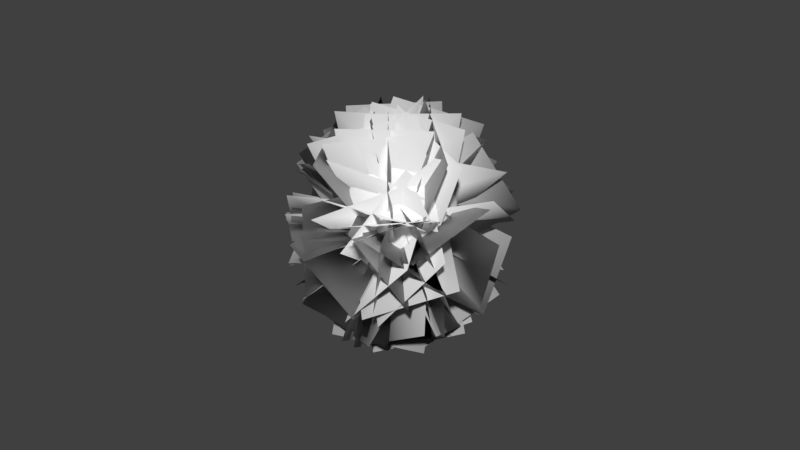 # Source: S_LeafBlobOther.blend  (saved by Blender 2.80.75; exported with 4.5.12 LTS)
import bpy
from mathutils import Matrix  # noqa: F401  (used for matrix-valued properties, if any)

bpy.ops.wm.read_factory_settings(use_empty=True)
scene = bpy.context.scene
scene.name = 'Scene'

# ---- collections
col_collection_1 = bpy.data.collections.new('Collection 1'); scene.collection.children.link(col_collection_1)

# ---- world
world_world = bpy.data.worlds.new('World'); scene.world = world_world
world_world.color = (0.05088, 0.05088, 0.05088)
world_world.use_sun_shadow = False
world_world.sun_shadow_jitter_overblur = 0.0
world_world.cycles.sampling_method = 'MANUAL'

# ---- meshes
me_plane = bpy.data.meshes.new('Plane')
me_plane.from_pydata([(-1.0, -1.0, 0.0), (1.0, -1.0, 0.0), (-1.0, 1.0, 0.0), (1.0, 1.0, 0.0), (-0.5706, -0.7244, 0.278), (-0.05535, -0.5652, 2.202), (-1.857, 0.7886, 0.4973), (-1.342, 0.9477, 2.421), (-1.433, 0.961, 0.4482), (-0.9877, 1.007, 2.347), (-1.004, -0.9408, 0.3931), (-0.5588, -0.8954, 2.291), (-1.395, -0.822, 0.7701), (-1.609, -0.3031, 2.68), (-1.356, 1.1, 0.2524), (-1.571, 1.619, 2.162), (-2.278, -0.2314, 0.5232), (-2.431, 0.2499, 2.433), (-0.4383, 0.4867, 0.4899), (-0.5915, 0.968, 2.4), (-2.307, 0.01124, 0.5087), (-2.381, 0.7923, 2.325), (-0.3666, 0.3903, 0.4251), (-0.4409, 1.171, 2.242), (-1.844, 0.9349, -0.03447), (-1.709, 2.017, 1.574), (-0.7285, -0.4272, 0.7888), (-0.5938, 0.6551, 2.397), (-1.26, -0.6346, 0.8411), (-0.7236, 0.3112, 2.458), (-1.151, 1.028, -0.1679), (-0.6148, 1.974, 1.449), (-1.196, 0.9172, 0.666), (-1.638, 0.7753, 2.602), (-1.686, -0.9963, 0.4141), (-2.128, -1.138, 2.35), (-1.779, -0.9924, 0.2836), (-2.394, -1.283, 2.131), (-1.204, 0.8281, 0.7613), (-1.818, 0.5376, 2.608), (-1.226, 0.6268, 0.8947), (-1.785, -0.2602, 2.59), (-1.665, -1.033, -0.1183), (-2.224, -1.92, 1.577), (-2.372, -0.01154, 0.01975), (-3.127, 1.601, 0.8026), (-0.5802, 0.6877, 0.3086), (-1.336, 2.3, 1.091), (-0.6358, 0.6355, 0.511), (-1.507, 2.128, 1.421), (-2.374, 0.005707, -0.1202), (-3.245, 1.498, 0.7897), (-0.9885, 0.4983, 0.8947), (-2.325, 1.828, 1.544), (-2.187, 0.03997, -0.6318), (-3.523, 1.37, 0.01803), (-2.197, -0.4948, 0.4621), (-3.425, 0.5714, 1.524), (-1.117, 1.085, 0.1255), (-2.346, 2.151, 1.188), (-1.298, 0.6542, 0.9503), (-2.888, 0.7153, 2.156), (-2.259, -0.6187, -0.2514), (-3.849, -0.5576, 0.9546), (-1.44, 0.1922, 1.046), (-3.282, 0.6865, 1.531), (-1.983, 0.01949, -0.8379), (-3.825, 0.5138, -0.3522), (-1.959, 0.7213, -0.4804), (-3.822, 0.6766, 0.2014), (-1.466, -0.7402, 0.7693), (-3.33, -0.7849, 1.451), (-1.838, 0.7902, 0.487), (-3.711, 0.2547, 0.8929), (-1.506, -0.9927, -0.3335), (-3.38, -1.528, 0.07238), (-1.632, 0.7086, 0.7568), (-2.988, 0.06636, 2.007), (-1.655, -1.018, -0.1554), (-3.011, -1.66, 1.094), (-0.8838, -0.5385, 0.8721), (-2.12, -1.056, 2.326), (-2.39, 0.2713, -0.1205), (-3.626, -0.2457, 1.334), (-2.233, -0.227, -0.467), (-3.281, -1.513, 0.5604), (-0.8266, -0.2939, 0.8833), (-1.874, -1.58, 1.911), (-0.9201, 0.06186, 1.004), (-1.955, -0.8575, 2.378), (-2.211, -0.5021, -0.3457), (-3.245, -1.421, 1.028), (-1.887, 0.0877, 0.8473), (-1.481, -1.51, 1.93), (-0.6347, -0.5364, -0.5433), (-0.229, -2.135, 0.5393), (-1.604, 0.269, 0.945), (0.0489, 0.456, 1.99), (-0.5475, -0.2142, -0.6389), (1.105, -0.02713, 0.406), (-0.6286, -0.6978, -0.3129), (0.9336, -0.4731, 0.8905), (-1.576, 0.7598, 0.6447), (-0.01368, 0.9845, 1.848), (-1.357, 1.0, 0.2678), (0.5393, 1.546, 0.5722), (-0.7526, -0.8488, -0.1835), (1.144, -0.303, 0.1209), (-0.6177, -0.7372, -0.1743), (1.152, 0.06698, 0.1836), (-1.489, 0.9774, 0.2813), (0.2807, 1.782, 0.6392), (-0.7109, 0.4943, -0.6742), (1.09, 0.5803, 0.1426), (-1.387, -0.4686, 0.9179), (0.4143, -0.3826, 1.735), (-2.289, 0.4152, -0.0004181), (-2.275, 2.13, 1.014), (-0.3418, 0.1879, 0.3571), (-0.3279, 1.903, 1.371), (-0.3216, 0.08738, -0.2538), (0.00637, 2.05, -0.375), (-2.226, 0.435, 0.2215), (-1.898, 2.398, 0.1003), (-2.116, 0.4627, -0.4242), (-1.551, 2.26, -0.8949), (-0.3451, 0.09023, 0.2794), (0.2198, 1.888, -0.1913), (-0.2918, -0.03228, 0.1451), (0.3373, 1.854, -0.01542), (-2.166, 0.5642, -0.1904), (-1.537, 2.451, -0.3509), (-2.189, 0.4246, 0.3472), (-1.954, 2.378, 0.02546), (-0.3857, 0.07959, -0.4303), (-0.1507, 2.033, -0.7521), (-0.3401, 0.0125, 0.3122), (0.2786, 1.871, 0.1848), (-2.106, 0.555, -0.3511), (-1.487, 2.413, -0.4784), (-1.75, 0.7264, 0.5935), (-3.566, 1.028, -0.1533), (-1.401, -0.6407, -0.8056), (-3.218, -0.3392, -1.552), (-1.637, -0.4294, 0.8915), (-3.302, -1.443, 0.4599), (-1.485, 0.1332, -1.018), (-3.149, -0.8805, -1.449), (-1.077, -0.4238, 0.9061), (-2.379, -1.886, 1.188), (-1.932, 0.003558, -0.825), (-3.234, -1.458, -0.5428), (-2.164, 0.2142, -0.5463), (-3.49, -1.18, -0.1526), (-0.8897, -0.6543, 0.6705), (-2.216, -2.049, 1.064), (-0.953, -0.1992, -0.9431), (-2.208, -1.477, -1.776), (-2.057, -0.1824, 0.6943), (-3.312, -1.46, -0.1385), (-1.011, -0.8782, 0.4684), (-1.706, -2.412, -0.5663), (-1.855, 0.368, -0.8126), (-2.549, -1.166, -1.847), (-0.6334, 0.5419, 0.5253), (0.9193, -0.5892, 0.8088), (-1.509, -0.9008, -0.4354), (0.04372, -2.032, -0.1519), (-0.5571, 0.06924, -0.6933), (1.016, -0.7742, 0.2008), (-1.669, -0.2885, 0.9258), (-0.09576, -1.132, 1.82), (-0.6746, 0.6556, -0.4677), (1.115, 0.2904, 0.3148), (-1.466, -0.7565, 0.6838), (0.3228, -1.122, 1.466), (-1.003, -0.653, -0.7758), (0.9768, -0.5789, -0.9803), (-0.9003, 0.6804, 0.7001), (1.079, 0.7544, 0.4956), (-0.7351, 0.07007, -0.8424), (0.5095, 1.572, -0.4757), (-1.571, 0.3275, 0.9394), (-0.3262, 1.829, 1.306), (-0.6927, -0.07909, -0.8019), (-1.027, 1.465, -1.944), (-2.045, 0.5541, 0.4504), (-2.38, 2.098, -0.6916), (-0.4582, 0.5255, -0.1972), (-1.049, 2.049, -1.327), (-2.331, -0.1274, -0.09801), (-2.922, 1.396, -1.227), (-0.5034, 0.5934, -0.1586), (-1.032, 1.962, -1.442), (-2.295, -0.1715, -0.237), (-2.823, 1.197, -1.52), (-2.066, -0.4407, 0.5664), (-3.738, -0.3672, -0.4845), (-1.103, 0.4643, -0.9022), (-2.774, 0.5378, -1.953), (-1.262, 0.8867, -0.5311), (-2.387, 0.7097, -2.136), (-1.741, -0.9445, 0.007283), (-2.867, -1.122, -1.597), (-1.516, 0.7112, -0.701), (-2.796, -0.06319, -1.948), (-1.509, -0.9465, 0.3219), (-2.79, -1.721, -0.9248), (-1.395, -0.8964, -0.4919), (-3.106, -0.9455, -1.417), (-1.811, 0.8801, 0.1835), (-3.522, 0.8309, -0.7413), (-1.037, 0.515, -0.8686), (-2.111, -0.2035, -2.386), (-1.948, -0.7489, 0.3747), (-3.022, -1.467, -1.143), (-1.737, 0.6257, -0.7201), (-2.52, -0.4532, -2.16), (-1.179, -1.013, 0.2038), (-1.961, -2.091, -1.236), (-0.8288, 0.08119, -0.9344), (-0.6753, -1.737, -1.751), (-1.753, -0.7092, 0.6523), (-1.6, -2.528, -0.1642), (-0.3162, -0.1289, -0.1971), (-0.05926, -2.094, -0.3191), (-2.249, -0.404, 0.164), (-1.992, -2.369, 0.04208), (-1.417, -0.02049, -1.116), (0.1884, -0.1939, -2.217), (-0.3168, -0.0768, 0.4982), (1.289, -0.2502, -0.6025), (-1.266, 0.4036, -1.064), (0.02999, -0.3605, -2.344), (-0.6252, -0.8426, 0.3283), (0.6704, -1.607, -0.9517), (-0.3355, -0.5084, 0.3245), (0.8514, -1.363, -1.014), (-1.596, 0.001783, -1.118), (-0.4089, -0.8524, -2.457), (-0.8529, -1.006, -0.3078), (0.5336, -1.109, -1.698), (-0.9392, 0.9442, -0.5374), (0.4472, 0.8419, -1.928), (-1.76, -0.4462, -0.9786), (-0.6603, -0.7926, -2.568), (-0.1774, 0.2263, -0.03047), (0.9221, -0.1201, -1.62), (-0.8069, -0.8751, -0.3213), (1.094, -0.5604, -0.6756), (-1.027, 1.008, 0.1719), (0.8739, 1.322, -0.1824), (-0.7239, -0.8475, 0.2623), (1.202, -0.5429, 0.008464), (-1.096, 0.9765, -0.3698), (0.8298, 1.281, -0.6236), (-0.8697, -0.8677, -0.5596), (0.3947, -0.475, -2.039), (-1.09, 1.078, -0.231), (0.1748, 1.47, -1.71), (-1.67, 0.8752, -0.5595), (-0.4761, 1.574, -1.947), (-0.3634, -0.5228, -0.1395), (0.8305, 0.1765, -1.527), (-0.6525, -0.8738, -0.3551), (0.342, -0.8017, -2.04), (-1.362, 0.9189, -0.697), (-0.3673, 0.991, -2.382), (-0.9167, 0.9975, -0.3715), (0.5604, 1.08, -1.638), (-0.8265, -0.9476, -0.3932), (0.6505, -0.865, -1.66), (-0.8223, -0.6127, -0.747), (-0.4516, 0.3634, -2.447), (-1.653, 1.032, 0.01626), (-1.283, 2.008, -1.683), (-1.043, -0.8088, -0.687), (-0.9939, -0.339, -2.6), (-1.568, 1.038, -0.2468), (-1.519, 1.508, -2.159), (-2.016, 0.05801, -0.905), (-1.276, 0.1687, -2.732), (-0.1856, 0.007032, -0.1671), (0.554, 0.1178, -1.994), (-2.097, -0.7085, -0.07914), (-2.775, -0.8775, -1.9), (-0.8201, 0.6382, -0.6792), (-1.498, 0.4692, -2.5), (-1.261, 0.7479, -0.7626), (-1.834, 0.1589, -2.523), (-1.639, -1.019, -0.04828), (-2.212, -1.608, -1.809), (-0.6064, -0.7869, -0.244), (-0.752, -1.534, -2.052), (-2.099, 0.4273, -0.6259), (-2.244, -0.32, -2.434), (-0.9325, 0.9056, -0.5892), (-0.4643, 0.7668, -2.484), (-1.416, -0.9905, -0.5698), (-0.9481, -1.129, -2.465), (-0.4391, 0.4937, -0.5145), (-0.1396, 0.2056, -2.431), (-2.024, -0.6595, -0.5888), (-1.724, -0.9475, -2.506), (-0.2284, -0.3437, 0.03594), (0.6011, -1.114, -1.609), (-1.945, -0.08483, -0.951), (-1.116, -0.8554, -2.596), (-1.076, 0.7318, -0.8629), (-0.08348, 0.1625, -2.459), (-0.941, -1.086, -0.1304), (0.05199, -1.655, -1.727), (-0.8005, 0.6056, -0.8299), (-0.3679, -0.2286, -2.57), (-1.578, -1.102, -0.2045), (-1.145, -1.936, -1.944), (-0.5859, 0.7319, -0.5363), (0.4054, 0.2252, -2.163), (-1.423, -1.052, -0.4908), (-0.4321, -1.559, -2.117), (-0.3524, 0.3283, -0.3177), (0.7009, -1.091, -1.175), (-1.833, -0.9337, -0.04822), (-0.78, -2.353, -0.9057), (-0.5908, -0.7826, -0.04436), (-0.7986, -1.974, -1.578), (-2.137, 0.2521, -0.6386), (-2.345, -0.9392, -2.172), (-1.426, -0.6211, -0.8741), (-1.61, 0.4356, -2.548), (-1.286, 1.063, 0.1735), (-1.471, 2.12, -1.501), (-0.3962, 0.2343, -0.5391), (-0.6036, 0.4914, -2.489), (-2.337, -0.1133, -0.3786), (-2.544, 0.1437, -2.329), (-1.859, 0.09917, -0.9373), (-0.9427, 1.017, -2.382), (-0.3148, 0.3631, 0.2096), (0.6015, 1.281, -1.235), (-1.113, 0.9048, -0.5613), (0.7163, 0.988, -1.317), (-0.7081, -0.8678, 0.2254), (1.122, -0.7846, -0.53), (-1.919, -0.6033, -0.6098), (-2.382, -2.26, 0.3694), (-0.8768, 0.02759, 0.9501), (-1.339, -1.629, 1.929), (-1.39, -0.8928, 0.5099), (-3.236, -1.544, 0.2625), (-1.803, 0.6961, -0.5847), (-3.65, 0.0453, -0.8321), (-1.391, 0.3878, 0.9493), (-2.566, 1.94, 0.9013), (-1.642, 0.1387, -0.9655), (-2.817, 1.691, -1.014), (-1.991, -0.01623, 0.8149), (-1.027, -0.5961, 2.461), (-0.3039, -0.1883, -0.2339), (0.6604, -0.7682, 1.412), (-1.132, -1.017, -0.01471), (0.251, -1.352, 1.367), (-1.097, 0.9182, 0.4201), (0.286, 0.5827, 1.801), (-0.813, -0.7925, -0.4025), (0.6835, -1.165, 0.8113), (-1.386, 0.6839, 0.7566), (0.1107, 0.3116, 1.97), (-2.37, 0.05923, 0.0831), (-3.109, -1.443, 1.104), (-0.5632, -0.6638, 0.3276), (-1.303, -2.166, 1.348), (-1.419, 1.024, 0.07019), (-3.324, 1.459, -0.07519), (-1.84, -0.8811, -0.1178), (-3.745, -0.4455, -0.2632), (-0.7959, 0.506, 0.739), (-1.367, 2.411, 0.6021), (-2.002, 0.0353, -0.7779), (-2.573, 1.941, -0.9148), (-2.331, -0.1043, -0.2291), (-3.217, 1.644, 0.09633), (-0.5916, 0.6723, 0.3348), (-1.477, 2.421, 0.6602), (-1.105, -0.4105, 0.9154), (0.1797, 0.7683, 1.803), (-1.126, 0.7806, -0.6368), (0.1589, 1.959, 0.2505), (-0.9433, -0.0009404, 1.087), (-2.223, 0.3118, 2.58), (-2.43, 0.1814, -0.2254), (-3.71, 0.4942, 1.268), (-1.8, -0.7983, 0.7096), (-2.603, -0.3761, 2.43), (-1.375, 1.082, 0.4463), (-2.179, 1.504, 2.167), (-2.277, -0.328, 0.365), (-2.201, -1.092, 2.189), (-0.3257, -0.001297, 0.4208), (-0.2498, -0.7657, 2.245), (-2.008, 0.2016, 1.296), (-0.6225, -0.3342, 1.056), (-0.8667, 0.9946, 0.7193), (-2.091, 1.053, 0.05822), (-2.603, -0.2397, -0.01365), (-1.696, -1.097, 0.603), (0.1514, 0.1861, -0.3309), (-0.756, 1.043, -0.9476), (-1.829, 0.2806, -1.401), (-1.585, -1.048, -1.064), (-0.3609, -1.107, -0.4028), (-0.4434, -0.2551, -1.641), (-1.475, 0.7078, 1.215), (-1.331, -0.07322, 1.413), (-0.6601, 0.3929, 1.074), (-1.147, -0.8365, 1.005), (-1.962, -0.5216, 1.147), (-2.194, 0.7421, 0.8265), (-1.523, 1.208, 0.4873), (-2.495, -0.01769, 0.7843), (-2.544, 0.4828, 0.05645), (-2.311, -0.781, 0.3767), (-0.3628, -0.8421, 0.4142), (-0.9936, -1.291, 0.1479), (-0.2053, 0.6987, 0.2585), (-0.06171, -0.0823, 0.4564), (-1.458, 1.237, -0.4925), (-0.7386, 1.203, -0.1039), (-2.39, 0.02876, -0.801), (-2.089, 0.7886, -0.7588), (-1.713, -1.256, -0.2407), (-2.246, -0.7523, -0.6031), (0.09206, -0.5363, -0.401), (-0.1402, 0.7274, -0.7212), (-1.304, 0.783, -1.35), (-1.791, -0.4464, -1.418), (-0.9285, -1.262, -0.8319), (0.04354, -0.03585, -1.129), (-0.2576, -0.7957, -1.171), (-0.4898, 0.4681, -1.491), (-1.121, 0.01967, -1.758), (-0.977, -0.7614, -1.56)], [], [(0, 1, 3, 2), (4, 6, 7, 5), (8, 10, 11, 9), (12, 13, 15, 14), (16, 17, 19, 18), (20, 21, 23, 22), (24, 25, 27, 26), (28, 29, 31, 30), (32, 34, 35, 33), (36, 37, 39, 38), (40, 42, 43, 41), (44, 45, 47, 46), (48, 50, 51, 49), (52, 53, 55, 54), (56, 57, 59, 58), (60, 62, 63, 61), (64, 66, 67, 65), (68, 70, 71, 69), (72, 74, 75, 73), (76, 78, 79, 77), (80, 81, 83, 82), (84, 85, 87, 86), (88, 90, 91, 89), (92, 94, 95, 93), (96, 97, 99, 98), (100, 102, 103, 101), (104, 106, 107, 105), (108, 109, 111, 110), (112, 114, 115, 113), (116, 117, 119, 118), (120, 121, 123, 122), (124, 126, 127, 125), (128, 129, 131, 130), (132, 134, 135, 133), (136, 137, 139, 138), (140, 141, 143, 142), (144, 146, 147, 145), (148, 150, 151, 149), (152, 153, 155, 154), (156, 158, 159, 157), (160, 162, 163, 161), (164, 166, 167, 165), (168, 169, 171, 170), (172, 174, 175, 173), (176, 177, 179, 178), (180, 182, 183, 181), (184, 185, 187, 186), (188, 189, 191, 190), (192, 193, 195, 194), (196, 198, 199, 197), (200, 201, 203, 202), (204, 205, 207, 206), (208, 210, 211, 209), (212, 213, 215, 214), (216, 217, 219, 218), (220, 222, 223, 221), (224, 226, 227, 225), (228, 230, 231, 229), (232, 234, 235, 233), (236, 238, 239, 237), (240, 241, 243, 242), (244, 245, 247, 246), (248, 249, 251, 250), (252, 253, 255, 254), (256, 257, 259, 258), (260, 262, 263, 261), (264, 265, 267, 266), (268, 270, 271, 269), (272, 273, 275, 274), (276, 278, 279, 277), (280, 282, 283, 281), (284, 286, 287, 285), (288, 289, 291, 290), (292, 294, 295, 293), (296, 298, 299, 297), (300, 302, 303, 301), (304, 306, 307, 305), (308, 310, 311, 309), (312, 314, 315, 313), (316, 318, 319, 317), (320, 322, 323, 321), (324, 326, 327, 325), (328, 330, 331, 329), (332, 333, 335, 334), (336, 338, 339, 337), (340, 342, 343, 341), (344, 345, 347, 346), (348, 350, 351, 349), (352, 353, 355, 354), (356, 358, 359, 357), (360, 362, 363, 361), (364, 366, 367, 365), (368, 370, 371, 369), (372, 373, 375, 374), (376, 377, 379, 378), (380, 382, 383, 381), (384, 385, 387, 386), (388, 390, 391, 389), (392, 393, 395, 394), (396, 398, 399, 397), (400, 413, 412), (401, 413, 415), (400, 412, 417), (400, 417, 419), (400, 419, 416), (401, 415, 422), (402, 414, 424), (403, 418, 426), (404, 420, 428), (405, 421, 430), (401, 422, 425), (402, 424, 427), (403, 426, 429), (404, 428, 431), (405, 430, 423), (406, 432, 437), (407, 433, 439), (408, 434, 440), (409, 435, 441), (410, 436, 438), (438, 441, 411), (438, 436, 441), (436, 409, 441), (441, 440, 411), (441, 435, 440), (435, 408, 440), (440, 439, 411), (440, 434, 439), (434, 407, 439), (439, 437, 411), (439, 433, 437), (433, 406, 437), (437, 438, 411), (437, 432, 438), (432, 410, 438), (423, 436, 410), (423, 430, 436), (430, 409, 436), (431, 435, 409), (431, 428, 435), (428, 408, 435), (429, 434, 408), (429, 426, 434), (426, 407, 434), (427, 433, 407), (427, 424, 433), (424, 406, 433), (425, 432, 406), (425, 422, 432), (422, 410, 432), (430, 431, 409), (430, 421, 431), (421, 404, 431), (428, 429, 408), (428, 420, 429), (420, 403, 429), (426, 427, 407), (426, 418, 427), (418, 402, 427), (424, 425, 406), (424, 414, 425), (414, 401, 425), (422, 423, 410), (422, 415, 423), (415, 405, 423), (416, 421, 405), (416, 419, 421), (419, 404, 421), (419, 420, 404), (419, 417, 420), (417, 403, 420), (417, 418, 403), (417, 412, 418), (412, 402, 418), (415, 416, 405), (415, 413, 416), (413, 400, 416), (412, 414, 402), (412, 413, 414), (413, 401, 414)])
me_plane.polygons.foreach_set('use_smooth', [0, 0, 0, 0, 0, 0, 0, 0, 0, 0, 0, 0, 0, 0, 0, 0, 0, 0, 0, 0, 0, 0, 0, 0, 0, 0, 0, 0, 0, 0, 0, 0, 0, 0, 0, 0, 0, 0, 0, 0, 0, 0, 0, 0, 0, 0, 0, 0, 0, 0, 0, 0, 0, 0, 0, 0, 0, 0, 0, 0, 0, 0, 0, 0, 0, 0, 0, 0, 0, 0, 0, 0, 0, 0, 0, 0, 0, 0, 0, 0, 0, 0, 0, 0, 0, 0, 0, 0, 0, 0, 0, 0, 0, 0, 0, 0, 0, 0, 0, 0, 1, 1, 1, 1, 1, 1, 1, 1, 1, 1, 1, 1, 1, 1, 1, 1, 1, 1, 1, 1, 1, 1, 1, 1, 1, 1, 1, 1, 1, 1, 1, 1, 1, 1, 1, 1, 1, 1, 1, 1, 1, 1, 1, 1, 1, 1, 1, 1, 1, 1, 1, 1, 1, 1, 1, 1, 1, 1, 1, 1, 1, 1, 1, 1, 1, 1, 1, 1, 1, 1, 1, 1, 1, 1, 1, 1, 1, 1, 1, 1])
_uv = me_plane.uv_layers.new(name='UVMap')
_uv.uv.foreach_set('vector', [1.49e-07, 1.0, 0.0, 1.49e-07, 1.0, 0.0, 1.0, 1.0, 1.49e-07, 1.0, 1.0, 1.0, 1.0, 0.0, 0.0, 1.49e-07, 1.49e-07, 1.0, 1.0, 1.0, 1.0, 0.0, 0.0, 1.49e-07, 1.49e-07, 1.0, 0.0, 1.49e-07, 1.0, 0.0, 1.0, 1.0, 1.49e-07, 1.0, 0.0, 1.49e-07, 1.0, 0.0, 1.0, 1.0, 1.49e-07, 1.0, 0.0, 1.49e-07, 1.0, 0.0, 1.0, 1.0, 1.49e-07, 1.0, 0.0, 1.49e-07, 1.0, 0.0, 1.0, 1.0, 1.49e-07, 1.0, 0.0, 1.49e-07, 1.0, 0.0, 1.0, 1.0, 1.49e-07, 1.0, 1.0, 1.0, 1.0, 0.0, 0.0, 1.49e-07, 1.49e-07, 1.0, 0.0, 1.49e-07, 1.0, 0.0, 1.0, 1.0, 1.49e-07, 1.0, 1.0, 1.0, 1.0, 0.0, 0.0, 1.49e-07, 1.49e-07, 1.0, 0.0, 1.49e-07, 1.0, 0.0, 1.0, 1.0, 1.49e-07, 1.0, 1.0, 1.0, 1.0, 0.0, 0.0, 1.49e-07, 1.49e-07, 1.0, 0.0, 1.49e-07, 1.0, 0.0, 1.0, 1.0, 1.49e-07, 1.0, 0.0, 1.49e-07, 1.0, 0.0, 1.0, 1.0, 1.49e-07, 1.0, 1.0, 1.0, 1.0, 0.0, 0.0, 1.49e-07, 1.49e-07, 1.0, 1.0, 1.0, 1.0, 0.0, 0.0, 1.49e-07, 1.49e-07, 1.0, 1.0, 1.0, 1.0, 0.0, 0.0, 1.49e-07, 1.49e-07, 1.0, 1.0, 1.0, 1.0, 0.0, 0.0, 1.49e-07, 1.49e-07, 1.0, 1.0, 1.0, 1.0, 0.0, 0.0, 1.49e-07, 1.49e-07, 1.0, 0.0, 1.49e-07, 1.0, 0.0, 1.0, 1.0, 1.49e-07, 1.0, 0.0, 1.49e-07, 1.0, 0.0, 1.0, 1.0, 1.49e-07, 1.0, 1.0, 1.0, 1.0, 0.0, 0.0, 1.49e-07, 1.49e-07, 1.0, 1.0, 1.0, 1.0, 0.0, 0.0, 1.49e-07, 1.49e-07, 1.0, 0.0, 1.49e-07, 1.0, 0.0, 1.0, 1.0, 1.49e-07, 1.0, 1.0, 1.0, 1.0, 0.0, 0.0, 1.49e-07, 1.49e-07, 1.0, 1.0, 1.0, 1.0, 0.0, 0.0, 1.49e-07, 1.49e-07, 1.0, 0.0, 1.49e-07, 1.0, 0.0, 1.0, 1.0, 1.49e-07, 1.0, 1.0, 1.0, 1.0, 0.0, 0.0, 1.49e-07, 1.49e-07, 1.0, 0.0, 1.49e-07, 1.0, 0.0, 1.0, 1.0, 1.49e-07, 1.0, 0.0, 1.49e-07, 1.0, 0.0, 1.0, 1.0, 1.49e-07, 1.0, 1.0, 1.0, 1.0, 0.0, 0.0, 1.49e-07, 1.49e-07, 1.0, 0.0, 1.49e-07, 1.0, 0.0, 1.0, 1.0, 1.49e-07, 1.0, 1.0, 1.0, 1.0, 0.0, 0.0, 1.49e-07, 1.49e-07, 1.0, 0.0, 1.49e-07, 1.0, 0.0, 1.0, 1.0, 1.49e-07, 1.0, 0.0, 1.49e-07, 1.0, 0.0, 1.0, 1.0, 1.49e-07, 1.0, 1.0, 1.0, 1.0, 0.0, 0.0, 1.49e-07, 1.49e-07, 1.0, 1.0, 1.0, 1.0, 0.0, 0.0, 1.49e-07, 1.49e-07, 1.0, 0.0, 1.49e-07, 1.0, 0.0, 1.0, 1.0, 1.49e-07, 1.0, 1.0, 1.0, 1.0, 0.0, 0.0, 1.49e-07, 1.49e-07, 1.0, 1.0, 1.0, 1.0, 0.0, 0.0, 1.49e-07, 1.49e-07, 1.0, 1.0, 1.0, 1.0, 0.0, 0.0, 1.49e-07, 1.49e-07, 1.0, 0.0, 1.49e-07, 1.0, 0.0, 1.0, 1.0, 1.49e-07, 1.0, 1.0, 1.0, 1.0, 0.0, 0.0, 1.49e-07, 1.49e-07, 1.0, 0.0, 1.49e-07, 1.0, 0.0, 1.0, 1.0, 1.49e-07, 1.0, 1.0, 1.0, 1.0, 0.0, 0.0, 1.49e-07, 1.49e-07, 1.0, 0.0, 1.49e-07, 1.0, 0.0, 1.0, 1.0, 1.49e-07, 1.0, 0.0, 1.49e-07, 1.0, 0.0, 1.0, 1.0, 1.49e-07, 1.0, 0.0, 1.49e-07, 1.0, 0.0, 1.0, 1.0, 1.49e-07, 1.0, 1.0, 1.0, 1.0, 0.0, 0.0, 1.49e-07, 1.49e-07, 1.0, 0.0, 1.49e-07, 1.0, 0.0, 1.0, 1.0, 1.49e-07, 1.0, 0.0, 1.49e-07, 1.0, 0.0, 1.0, 1.0, 1.49e-07, 1.0, 1.0, 1.0, 1.0, 0.0, 0.0, 1.49e-07, 1.49e-07, 1.0, 0.0, 1.49e-07, 1.0, 0.0, 1.0, 1.0, 1.49e-07, 1.0, 0.0, 1.49e-07, 1.0, 0.0, 1.0, 1.0, 1.49e-07, 1.0, 1.0, 1.0, 1.0, 0.0, 0.0, 1.49e-07, 1.49e-07, 1.0, 1.0, 1.0, 1.0, 0.0, 0.0, 1.49e-07, 1.49e-07, 1.0, 1.0, 1.0, 1.0, 0.0, 0.0, 1.49e-07, 1.49e-07, 1.0, 1.0, 1.0, 1.0, 0.0, 0.0, 1.49e-07, 1.49e-07, 1.0, 1.0, 1.0, 1.0, 0.0, 0.0, 1.49e-07, 1.49e-07, 1.0, 0.0, 1.49e-07, 1.0, 0.0, 1.0, 1.0, 1.49e-07, 1.0, 0.0, 1.49e-07, 1.0, 0.0, 1.0, 1.0, 1.49e-07, 1.0, 0.0, 1.49e-07, 1.0, 0.0, 1.0, 1.0, 1.49e-07, 1.0, 0.0, 1.49e-07, 1.0, 0.0, 1.0, 1.0, 1.49e-07, 1.0, 0.0, 1.49e-07, 1.0, 0.0, 1.0, 1.0, 1.49e-07, 1.0, 1.0, 1.0, 1.0, 0.0, 0.0, 1.49e-07, 1.49e-07, 1.0, 0.0, 1.49e-07, 1.0, 0.0, 1.0, 1.0, 1.49e-07, 1.0, 1.0, 1.0, 1.0, 0.0, 0.0, 1.49e-07, 1.49e-07, 1.0, 0.0, 1.49e-07, 1.0, 0.0, 1.0, 1.0, 1.49e-07, 1.0, 1.0, 1.0, 1.0, 0.0, 0.0, 1.49e-07, 1.49e-07, 1.0, 1.0, 1.0, 1.0, 0.0, 0.0, 1.49e-07, 1.49e-07, 1.0, 1.0, 1.0, 1.0, 0.0, 0.0, 1.49e-07, 1.49e-07, 1.0, 0.0, 1.49e-07, 1.0, 0.0, 1.0, 1.0, 1.49e-07, 1.0, 1.0, 1.0, 1.0, 0.0, 0.0, 1.49e-07, 1.49e-07, 1.0, 1.0, 1.0, 1.0, 0.0, 0.0, 1.49e-07, 1.49e-07, 1.0, 1.0, 1.0, 1.0, 0.0, 0.0, 1.49e-07, 1.49e-07, 1.0, 1.0, 1.0, 1.0, 0.0, 0.0, 1.49e-07, 1.49e-07, 1.0, 1.0, 1.0, 1.0, 0.0, 0.0, 1.49e-07, 1.49e-07, 1.0, 1.0, 1.0, 1.0, 0.0, 0.0, 1.49e-07, 1.49e-07, 1.0, 1.0, 1.0, 1.0, 0.0, 0.0, 1.49e-07, 1.49e-07, 1.0, 1.0, 1.0, 1.0, 0.0, 0.0, 1.49e-07, 1.49e-07, 1.0, 1.0, 1.0, 1.0, 0.0, 0.0, 1.49e-07, 1.49e-07, 1.0, 1.0, 1.0, 1.0, 0.0, 0.0, 1.49e-07, 1.49e-07, 1.0, 0.0, 1.49e-07, 1.0, 0.0, 1.0, 1.0, 1.49e-07, 1.0, 1.0, 1.0, 1.0, 0.0, 0.0, 1.49e-07, 1.49e-07, 1.0, 1.0, 1.0, 1.0, 0.0, 0.0, 1.49e-07, 1.49e-07, 1.0, 0.0, 1.49e-07, 1.0, 0.0, 1.0, 1.0, 1.49e-07, 1.0, 1.0, 1.0, 1.0, 0.0, 0.0, 1.49e-07, 1.49e-07, 1.0, 0.0, 1.49e-07, 1.0, 0.0, 1.0, 1.0, 1.49e-07, 1.0, 1.0, 1.0, 1.0, 0.0, 0.0, 1.49e-07, 1.49e-07, 1.0, 1.0, 1.0, 1.0, 0.0, 0.0, 1.49e-07, 1.49e-07, 1.0, 1.0, 1.0, 1.0, 0.0, 0.0, 1.49e-07, 1.49e-07, 1.0, 1.0, 1.0, 1.0, 0.0, 0.0, 1.49e-07, 1.49e-07, 1.0, 0.0, 1.49e-07, 1.0, 0.0, 1.0, 1.0, 1.49e-07, 1.0, 0.0, 1.49e-07, 1.0, 0.0, 1.0, 1.0, 1.49e-07, 1.0, 1.0, 1.0, 1.0, 0.0, 0.0, 1.49e-07, 1.49e-07, 1.0, 0.0, 1.49e-07, 1.0, 0.0, 1.0, 1.0, 1.49e-07, 1.0, 1.0, 1.0, 1.0, 0.0, 0.0, 1.49e-07, 1.49e-07, 1.0, 0.0, 1.49e-07, 1.0, 0.0, 1.0, 1.0, 1.49e-07, 1.0, 1.0, 1.0, 1.0, 0.0, 0.0, 1.49e-07, 0.2487, 0.8441, 0.1939, 0.6807, 0.325, 0.7138, 0.1273, 0.5432, 0.1939, 0.6807, 0.04775, 0.6807, 0.2487, 0.8441, 0.325, 0.7138, 0.3311, 0.9111, 0.2487, 0.8441, 0.3311, 0.9111, 0.2039, 1.0, 0.2487, 0.8441, 0.2039, 1.0, 0.1191, 0.8576, 0.1273, 0.5432, 0.04775, 0.6807, 0.01712, 0.5369, 0.4436, 0.4429, 0.4045, 0.5369, 0.3354, 0.371, 0.6616, 0.2684, 0.559, 0.371, 0.559, 0.1659, 0.7514, 0.1536, 0.8813, 0.1465, 0.802, 0.3196, 0.1082, 0.4429, 9.416e-07, 0.371, 0.09549, 0.2684, 0.7973, 0.9972, 0.7142, 0.8637, 0.8603, 0.8565, 0.4436, 0.4429, 0.3354, 0.371, 0.4309, 0.2684, 0.6616, 0.2684, 0.559, 0.1659, 0.6708, 0.1025, 0.7514, 0.1536, 0.802, 0.3196, 0.6719, 0.28, 0.1082, 0.4429, 0.09549, 0.2684, 0.2236, 0.371, 0.9108, 0.6905, 0.781, 0.6834, 0.862, 0.5369, 0.6623, 0.8441, 0.6046, 1.0, 0.5432, 0.8576, 0.535, 0.5432, 0.6145, 0.6807, 0.4684, 0.6807, 0.1082, 0.094, 0.0691, 0.0, 0.2073, 1.384e-07, 0.3262, 0.2684, 0.2236, 0.1659, 0.3354, 0.1025, 0.3311, 0.9111, 0.3373, 0.7138, 0.4136, 0.8441, 0.3354, 0.1025, 0.2236, 0.1659, 0.2073, 1.384e-07, 0.2236, 0.1659, 0.1082, 0.094, 0.2073, 1.384e-07, 0.3373, 0.7138, 0.4684, 0.6807, 0.4136, 0.8441, 0.3373, 0.7138, 0.4086, 0.5369, 0.4684, 0.6807, 0.4086, 0.5369, 0.535, 0.5432, 0.4684, 0.6807, 0.4684, 0.6807, 0.5432, 0.8576, 0.4136, 0.8441, 0.4684, 0.6807, 0.6145, 0.6807, 0.5432, 0.8576, 0.6145, 0.6807, 0.6623, 0.8441, 0.5432, 0.8576, 0.5432, 0.8576, 0.4584, 1.0, 0.4136, 0.8441, 0.5432, 0.8576, 0.6046, 1.0, 0.4584, 1.0, 0.9915, 0.6194, 0.9108, 0.6905, 0.862, 0.5369, 0.4584, 1.0, 0.3311, 0.9111, 0.4136, 0.8441, 0.862, 0.5369, 0.781, 0.6834, 0.7159, 0.5441, 0.781, 0.6834, 0.6623, 0.7028, 0.7159, 0.5441, 0.2236, 0.371, 0.2236, 0.1659, 0.3262, 0.2684, 0.2236, 0.371, 0.09549, 0.2684, 0.2236, 0.1659, 0.09549, 0.2684, 0.1082, 0.094, 0.2236, 0.1659, 0.0, 0.1659, 0.0691, 0.0, 0.1082, 0.094, 0.6719, 0.28, 0.802, 0.3196, 0.7386, 0.4603, 0.802, 0.3196, 0.865, 0.4603, 0.7386, 0.4603, 0.6452, 0.5369, 0.6145, 0.6807, 0.535, 0.5432, 0.6708, 0.1025, 0.559, 0.1659, 0.5427, 0.0, 0.559, 0.1659, 0.4436, 0.094, 0.5427, 0.0, 0.4309, 0.2684, 0.3354, 0.1659, 0.4436, 0.094, 0.4309, 0.2684, 0.3354, 0.371, 0.3354, 0.1659, 0.9904, 0.8169, 0.9108, 0.6905, 0.9915, 0.6194, 0.8603, 0.8565, 0.781, 0.6834, 0.9108, 0.6905, 0.8603, 0.8565, 0.7142, 0.8637, 0.781, 0.6834, 0.7142, 0.8637, 0.6623, 0.7028, 0.781, 0.6834, 0.09549, 0.2684, 0.0, 0.1659, 0.1082, 0.094, 0.09549, 0.2684, 9.416e-07, 0.371, 0.0, 0.1659, 0.6708, 0.08251, 0.7514, 0.1536, 0.6719, 0.28, 0.802, 0.3196, 0.9481, 0.3268, 0.865, 0.4603, 0.802, 0.3196, 0.8813, 0.1465, 0.9481, 0.3268, 0.8813, 0.1465, 1.0, 0.1659, 0.9481, 0.3268, 0.559, 0.1659, 0.4309, 0.2684, 0.4436, 0.094, 0.559, 0.1659, 0.559, 0.371, 0.4309, 0.2684, 0.559, 0.371, 0.4436, 0.4429, 0.4309, 0.2684, 0.9904, 0.8169, 0.8603, 0.8565, 0.9108, 0.6905, 0.9904, 0.8169, 0.9237, 0.9972, 0.8603, 0.8565, 0.9237, 0.9972, 0.7973, 0.9972, 0.8603, 0.8565, 0.3354, 0.4344, 0.2236, 0.371, 0.3262, 0.2684, 0.3354, 0.4344, 0.2073, 0.5369, 0.2236, 0.371, 0.2073, 0.5369, 0.1082, 0.4429, 0.2236, 0.371, 0.1191, 0.8576, 0.05771, 1.0, 0.0, 0.8441, 0.1191, 0.8576, 0.2039, 1.0, 0.05771, 1.0, 0.8003, 0.0, 0.7514, 0.1536, 0.6708, 0.08251, 0.8003, 0.0, 0.8813, 0.1465, 0.7514, 0.1536, 0.8003, 0.0, 0.9463, 0.00724, 0.8813, 0.1465, 0.9463, 0.00724, 1.0, 0.1659, 0.8813, 0.1465, 0.6708, 0.4344, 0.559, 0.371, 0.6616, 0.2684, 0.6708, 0.4344, 0.5427, 0.5369, 0.559, 0.371, 0.5427, 0.5369, 0.4436, 0.4429, 0.559, 0.371, 0.04775, 0.6807, 0.1191, 0.8576, 0.0, 0.8441, 0.04775, 0.6807, 0.1939, 0.6807, 0.1191, 0.8576, 0.1939, 0.6807, 0.2487, 0.8441, 0.1191, 0.8576, 0.5427, 0.5369, 0.4045, 0.5369, 0.4436, 0.4429, 0.325, 0.7138, 0.1939, 0.6807, 0.2537, 0.5369, 0.1939, 0.6807, 0.1273, 0.5432, 0.2537, 0.5369])
me_plane.use_remesh_preserve_volume = False
me_plane.use_remesh_preserve_attributes = False
me_plane.use_mirror_vertex_groups = False
me_plane.update()
me_plane.normals_split_custom_set([tuple(v) for v in zip(*[iter([0.2247, -0.9686, 0.1066, 0.9154, -0.4002, 0.04404, 0.9072, 0.4185, 0.04366, 0.2137, 0.9716, 0.1013, 0.6572, -0.6996, 0.2806, -0.5677, 0.7332, 0.3743, -0.06143, 0.5164, 0.8541, 0.5975, -0.2749, 0.7533, -0.192, 0.9142, 0.357, 0.2206, -0.9104, 0.35, 0.3544, -0.4614, 0.8133, 0.126, 0.5466, 0.8279, -0.1684, -0.7937, 0.5845, -0.2091, -0.1506, 0.9662, -0.1553, 0.7409, 0.6534, -0.1115, 0.9676, 0.2267, -0.9104, -0.177, 0.3739, -0.5917, 0.1358, 0.7947, 0.3193, 0.5007, 0.8046, 0.7674, 0.5004, 0.4009, -0.9307, 0.03274, 0.3643, -0.5499, 0.3898, 0.7387, 0.3785, 0.5777, 0.7232, 0.8385, 0.407, 0.3623, -0.539, 0.839, 0.07471, -0.2044, 0.8646, 0.459, 0.3421, 0.369, 0.8642, 0.5688, -0.458, 0.6831, -0.03932, -0.6939, 0.719, 0.2882, 0.1939, 0.9377, 0.2631, 0.8617, 0.4339, 0.07029, 0.9975, 0.002574, 0.02748, 0.8752, 0.483, -0.4057, -0.8556, 0.3216, -0.4248, -0.5236, 0.7385, -0.2119, 0.4122, 0.8861, -0.4818, -0.8408, 0.2468, -0.5228, -0.5623, 0.6407, -0.3099, 0.2952, 0.9038, 0.02136, 0.8272, 0.5615, -0.0001446, 0.702, 0.7121, -0.3999, -0.9161, 0.03049, -0.4157, -0.7887, 0.4529, -0.307, -0.1282, 0.943, -0.9945, 0.01323, 0.1036, -0.7384, 0.632, 0.2353, -0.04463, 0.9465, 0.3195, 0.6404, 0.7086, 0.2964, 0.6001, 0.6734, 0.4318, -0.9992, 0.02833, 0.0282, -0.7766, 0.5865, 0.2299, -0.1178, 0.9023, 0.4146, 0.2701, 0.5977, 0.7549, -0.4568, 0.7711, 0.4435, -0.8536, 0.5191, 0.04399, -0.9565, 0.06636, -0.2841, -0.8461, -0.4077, 0.3434, -0.8758, 0.2382, 0.4198, -0.4323, 0.8406, 0.3263, 0.09578, 0.9819, 0.1636, -0.07414, 0.6965, 0.7137, -0.8668, -0.4969, -0.04131, -0.9482, -0.1919, 0.2532, -0.7149, 0.3191, 0.6222, -0.2628, 0.2681, 0.9269, -0.8764, 0.0535, -0.4785, -0.9782, 0.2034, -0.04205, -0.8496, 0.2947, 0.4374, -0.6883, 0.7027, -0.1798, -0.2521, -0.7482, 0.6137, -0.8576, -0.309, 0.4111, -0.9616, 0.2606, 0.08604, -0.5564, 0.7427, 0.3725, -0.2772, -0.9557, -0.09918, -0.819, -0.5709, 0.05788, -0.9606, 0.1088, 0.2559, -0.3986, 0.7213, 0.5664, -0.3977, -0.9174, 0.009747, -0.7016, -0.6418, 0.3095, -0.7922, 0.04182, 0.6088, 0.3824, -0.5721, 0.7256, -0.4327, -0.4979, 0.7516, -0.9284, -0.08465, 0.3619, -0.9684, 0.2479, 0.02669, -0.9656, -0.192, -0.1755, -0.7975, -0.5768, 0.1768, -0.3054, -0.7314, 0.6098, 0.491, -0.3285, 0.8069, 0.3835, 0.1112, 0.9168, -0.8962, -0.4326, -0.09811, -0.7873, -0.5437, 0.2909, -0.3774, -0.43, 0.8202, -0.7162, 0.1241, 0.6868, 0.7263, -0.6262, -0.2834, 0.4201, -0.8882, 0.1863, -0.128, -0.7444, 0.6554, -0.4477, 0.3504, 0.8227, 0.666, 0.2522, 0.702, 0.9883, -0.0001637, 0.1523, 0.8912, -0.2462, -0.381, 0.6617, -0.7435, -0.09679, -0.3502, 0.787, 0.508, 0.6009, 0.5014, 0.6225, 0.9381, -0.1939, 0.2869, -0.1226, 0.959, 0.2555, 0.4989, -0.8666, -0.007337, 0.9904, -0.1154, 0.07618, 0.7328, 0.6528, 0.1921, 0.6503, -0.7596, -0.00137, 0.9949, 0.03928, 0.09255, 0.6258, 0.7513, 0.2095, -0.2447, 0.9335, 0.2621, 0.6467, 0.6544, -0.3918, -0.1954, -0.5358, 0.8215, 0.7983, -0.1731, 0.5768, 0.9641, 0.2527, 0.08144, -0.9194, 0.3824, 0.09244, -0.418, 0.8596, 0.2938, 0.3847, 0.8265, 0.411, 0.9138, 0.2219, 0.3401, 0.9906, 0.125, -0.05548, 0.5096, 0.8588, -0.0521, -0.2667, 0.9614, 0.06717, -0.8864, 0.4091, 0.2168, -0.8661, 0.476, -0.1522, 0.9452, 0.1256, 0.3013, 0.6027, 0.798, -0.004919, -0.1384, 0.9718, -0.1908, 0.9784, -0.005718, 0.2066, 0.6386, 0.7685, 0.03986, -0.1245, 0.9912, -0.04441, -0.8467, 0.532, -0.01009, -0.8664, 0.4061, 0.2905, 0.9748, 0.1234, -0.186, 0.4572, 0.8761, -0.1532, -0.2894, 0.956, 0.04886, 0.946, 0.0419, 0.3216, 0.6186, 0.7804, 0.09128, -0.1063, 0.9913, -0.07727, -0.8297, 0.5483, -0.1047, -0.5069, 0.7287, 0.4605, -0.9117, 0.4108, 0.004531, -0.9091, -0.1426, -0.3914, -0.234, -0.8184, -0.5248, -0.4691, -0.4593, 0.7543, -0.4264, 0.2634, -0.8653, -0.8552, -0.3796, -0.3528, -0.8161, -0.5568, 0.1545, 0.1875, -0.5006, 0.8451, -0.8666, 0.03717, -0.4976, -0.8108, -0.5779, -0.09303, -0.4916, -0.7926, 0.3606, -0.9418, 0.2419, -0.2333, -0.8911, -0.4539, 0.004819, -0.4162, -0.85, 0.323, 0.3803, -0.7101, 0.5926, 0.4723, -0.2985, -0.8293, -0.8291, -0.1551, 0.5372, -0.8242, -0.5662, 0.008313, -0.4873, -0.7196, -0.4946, 0.2223, -0.8832, 0.4129, -0.7465, 0.4686, -0.4723, -0.6511, -0.5603, -0.5121, -0.1964, -0.9754, -0.1001, 0.6379, 0.6125, 0.4668, -0.3035, -0.9366, -0.1752, 0.5349, -0.8449, 0.005364, 0.9327, -0.2446, 0.265, 0.8926, 0.1281, -0.4322, 0.9441, -0.3148, 0.09761, 0.5629, -0.5504, 0.6166, -0.5185, -0.3062, 0.7984, 0.6151, 0.7614, -0.2048, -0.2574, -0.7809, 0.5692, 0.7194, -0.5086, 0.473, 0.9829, 0.1332, 0.1271, 0.2921, -0.8205, -0.4914, 0.9471, -0.2375, -0.216, 0.9336, 0.3163, 0.1681, 0.3432, 0.7454, 0.5715, 0.754, 0.1489, -0.6398, -0.406, 0.417, 0.8132, 0.3984, 0.822, 0.4069, 0.7331, 0.6755, -0.07964, 0.8036, -0.07882, -0.5899, 0.1064, 0.7999, -0.5906, -0.4732, 0.871, -0.1323, -0.7614, 0.5395, 0.3595, 0.8116, 0.584, -0.01638, 0.08025, 0.9421, -0.3256, -0.7346, 0.6162, -0.2839, -0.995, -0.09051, 0.04156, 0.7587, 0.6514, 0.008928, 0.09027, 0.9257, -0.3673, -0.7328, 0.5615, -0.3844, -0.9903, -0.1342, -0.03722, -0.8056, -0.3968, 0.44, 0.1806, 0.7225, -0.6674, -0.78, 0.2844, -0.5574, -0.988, -0.1339, -0.07638, -0.03807, 0.9708, -0.237, -0.6318, 0.4005, -0.6637, -0.7589, -0.5063, -0.4096, -0.4868, -0.8671, 0.1055, -0.3376, 0.8599, -0.3829, -0.8181, -0.01898, -0.5748, -0.6648, -0.7201, -0.1988, -0.2804, -0.9105, 0.304, -0.1862, -0.9578, -0.2188, -0.5312, 0.8231, 0.2007, -0.9272, 0.3463, -0.1428, -0.8427, -0.4119, -0.3467, 0.2627, 0.7539, -0.6022, -0.5381, -0.1074, -0.836, -0.7546, -0.6053, -0.2534, -0.6709, -0.671, 0.3158, -0.5707, 0.728, -0.3799, -0.7037, -0.2318, -0.6716, -0.3213, -0.9019, -0.2887, 0.04656, -0.972, 0.2305, 0.6329, 0.1722, -0.7549, -0.5257, -0.6802, 0.5107, -0.1479, -0.989, 0.002044, 0.2689, -0.8355, -0.4792, 0.9936, -0.1116, -0.01687, -0.9215, -0.3396, 0.1882, -0.3106, -0.949, 0.054, 0.4911, -0.8703, -0.03843, -0.3102, 0.01016, -0.9506, 0.9079, -0.04997, 0.4162, 0.9905, -0.08802, -0.1052, 0.7411, -0.08752, -0.6657, -0.0566, 0.6125, -0.7884, 0.5667, -0.7698, 0.2935, 0.7539, -0.6281, -0.1926, 0.6703, -0.1782, -0.7203, 0.8413, -0.4551, 0.2918, -0.5322, 0.04107, -0.8456, 0.4452, -0.4501, -0.7741, 0.8228, -0.5292, -0.2072, 0.3546, -0.9316, -0.08006, 0.7742, -0.476, -0.4172, 0.7682, 0.3988, -0.5008, 0.2762, 0.9359, -0.2187, -0.6328, -0.497, -0.5938, 0.3201, -0.4333, -0.8425, 0.9216, -0.04006, -0.386, 0.9689, 0.2339, 0.08138, 0.4407, -0.8924, -0.09744, 0.9662, -0.2223, -0.1303, 0.8413, 0.5406, -0.002484, 0.1852, 0.9623, 0.199, 0.5023, -0.8214, 0.2703, 0.9771, -0.2078, 0.04525, 0.8382, 0.5333, -0.1143, 0.1277, 0.9845, -0.1204, 0.377, -0.8905, -0.2548, 0.7933, -0.2195, -0.5678, 0.6192, 0.6619, -0.4225, 0.1223, 0.992, -0.03272, -0.4297, 0.8725, -0.2327, 0.8667, -0.4984, 0.02042, 0.9217, 0.09106, -0.3772, 0.3598, 0.7684, -0.5292, 0.5571, -0.8231, -0.1104, 0.7469, -0.3691, -0.5531, 0.4488, 0.5321, -0.718, -0.1347, 0.9368, -0.323, 0.2871, 0.951, -0.115, 0.3942, -0.909, -0.1356, 0.8327, -0.372, -0.4102, 0.7799, 0.4833, -0.3976, 0.5069, -0.736, -0.4487, 0.4669, 0.2353, -0.8524, -0.02535, 0.9077, -0.4189, -0.3724, 0.9224, 0.1021, 0.2116, -0.9046, -0.3701, -0.3059, 0.9512, -0.04136, -0.1474, 0.7706, -0.62, 0.1489, -0.2004, -0.9683, -0.8626, 0.0926, -0.4973, 0.9995, 0.03246, 0.003028, 0.8418, 0.06836, -0.5354, -0.03129, 0.1219, -0.992, -0.7865, -0.6153, 0.05225, 0.4828, 0.7914, -0.3749, -0.1751, 0.3193, -0.9314, -0.749, -0.4114, -0.5193, -0.04065, 0.9031, -0.4276, -0.3819, 0.1165, -0.9168, -0.4646, -0.7448, -0.479, -0.3831, -0.9209, 0.07157, 0.631, -0.7744, -0.04543, -0.8528, 0.4437, -0.2754, -0.5786, -0.1666, -0.7984, 0.2411, -0.7672, -0.5944, 0.2901, 0.9221, -0.2562, -0.1881, -0.9514, -0.2439, 0.1524, -0.6049, -0.7816, 0.4209, 0.4386, -0.7941, 0.8136, 0.5382, -0.2199, -0.7595, -0.6021, -0.2464, -0.2787, -0.5148, -0.8108, 0.6068, 0.1298, -0.7842, 0.9458, -0.3006, 0.1227, -0.8279, -0.06678, -0.5568, 0.06383, -0.4809, -0.8744, 0.7922, -0.4716, -0.3873, 0.1689, 0.8579, -0.4853, 0.2596, -0.9654, 0.02366, 0.5594, -0.7129, -0.423, 0.6231, 0.1033, -0.7753, 0.4918, 0.7313, -0.4725, -0.3109, -0.9503, -0.01767, 0.03667, -0.8657, -0.4993, 0.4957, -0.1166, -0.8607, 0.6286, 0.7453, -0.2222, -0.1858, -0.9647, -0.1864, 0.3768, -0.7271, -0.5739, 0.7908, 0.1221, -0.5998, 0.9222, 0.3749, -0.09539, -0.5551, -0.8288, 0.07041, 0.1848, -0.9644, -0.189, 0.8423, -0.4651, -0.2725, 0.6412, -0.7632, 0.08024, -0.9148, 0.28, -0.291, -0.5873, -0.479, -0.6524, 0.1963, -0.8946, -0.4014, -0.2618, -0.778, -0.571, -0.05445, 0.9797, 0.1931, -0.1058, 0.9281, -0.3569, -0.2409, 0.29, -0.9262, 0.9227, 0.2904, -0.2535, 0.3767, 0.3137, -0.8716, -0.6984, 0.09033, -0.71, -0.9904, -0.07718, -0.1144, -0.7897, 0.1571, -0.593, 0.8941, 0.3826, 0.233, 0.7802, 0.5583, -0.2821, 0.162, 0.5971, -0.7857, 0.1159, 0.9614, -0.2495, 0.5086, -0.8261, 0.2428, 0.9478, -0.3059, -0.08979, 0.843, 0.4405, -0.3087, -0.7362, -0.6122, -0.2886, -0.4555, -0.8803, 0.1327, -0.05474, -0.774, 0.6308, 0.4465, 0.06957, 0.8921, -0.1679, -0.8854, 0.4334, -0.6015, 0.7529, -0.267, -0.9856, 0.02931, -0.1667, -0.7938, -0.5988, 0.1066, -0.1999, 0.5009, 0.8421, -0.5422, 0.7957, 0.27, -0.6632, 0.716, -0.2179, -0.6251, 0.2484, -0.7399, -0.7802, 0.01074, 0.6255, 0.9842, -0.1724, -0.04091, 0.837, -0.329, 0.4371, 0.1141, -0.3264, 0.9383, 0.09381, -0.9908, 0.09799, 0.1259, 0.9243, 0.3602, 0.7411, 0.2987, 0.6013, 0.6704, -0.6017, 0.4341, 0.4682, -0.8686, -0.1623, -0.1721, 0.7646, 0.6211, 0.6973, 0.1765, 0.6947, 0.8282, -0.4937, 0.2652, -0.9878, 0.07433, 0.1371, 0.683, -0.6565, 0.3202, -0.03281, -0.9143, 0.4037, -0.7575, -0.5697, 0.3189, -0.1792, 0.9739, 0.1397, -0.8159, 0.5777, 0.02344, -0.9862, -0.1639, -0.02212, -0.5835, -0.8115, 0.03219, 0.4839, 0.5997, 0.6374, -0.05688, 0.9795, 0.1933, -0.5547, 0.8101, -0.19, -0.8974, 0.07181, -0.4354, -0.9971, -0.06984, -0.03181, 0.6374, 0.7024, 0.3167, -0.1001, 0.9735, 0.2058, -0.7645, 0.6415, 0.06408, 0.153, -0.4879, 0.8594, 0.6929, 0.3919, 0.6052, 0.5686, 0.8155, 0.1079, 0.1153, 0.9353, -0.3345, 0.3394, 0.03103, 0.9401, -0.985, 0.1703, -0.027, -0.923, 0.1936, 0.3326, -0.4963, 0.1685, 0.8516, -0.5184, -0.6972, 0.4952, -0.6398, -0.1622, 0.7512, -0.4115, 0.6609, 0.6276, -0.1265, 0.9372, 0.325, -0.9194, -0.2634, 0.2921, 0.9251, 0.02615, 0.3788, 0.5037, -0.3813, 0.7752, -0.4736, -0.5175, 0.7127, -0.4658, 0.136, 0.8744, 0.1086, -0.09807, 0.9892, -0.01478, 0.5735, 0.8191, 0.568, -0.2684, 0.778, 0.1086, -0.09807, 0.9892, 0.1743, -0.6724, 0.7193, -0.4658, 0.136, 0.8744, -0.01478, 0.5735, 0.8191, -0.6334, 0.603, 0.485, -0.4658, 0.136, 0.8744, -0.6334, 0.603, 0.485, -0.8923, -0.05032, 0.4486, -0.4658, 0.136, 0.8744, -0.8923, -0.05032, 0.4486, -0.4337, -0.4836, 0.7603, 0.568, -0.2684, 0.778, 0.1743, -0.6724, 0.7193, 0.6517, -0.6157, 0.4429, 0.3772, 0.7697, 0.515, 0.5592, 0.2987, 0.7733, 0.7707, 0.5479, 0.3253, -0.579, 0.8153, -0.00145, -0.1225, 0.9428, 0.3101, -0.1754, 0.9543, -0.2418, -0.9792, -0.1946, -0.05761, -0.9287, 0.3697, -0.03024, -0.8791, 0.04194, -0.4748, -0.2703, -0.8643, 0.4241, -0.7452, -0.6286, 0.2227, -0.3679, -0.9284, -0.05163, 0.568, -0.2684, 0.778, 0.6517, -0.6157, 0.4429, 0.8791, -0.04194, 0.4748, 0.3772, 0.7697, 0.515, 0.7707, 0.5479, 0.3253, 0.3679, 0.9284, 0.05163, -0.579, 0.8153, -0.00145, -0.1754, 0.9543, -0.2418, -0.6517, 0.6157, -0.4429, -0.9792, -0.1946, -0.05761, -0.8791, 0.04194, -0.4748, -0.7707, -0.5479, -0.3253, -0.2703, -0.8643, 0.4241, -0.3679, -0.9284, -0.05163, 0.1754, -0.9543, 0.2418, 0.9792, 0.1946, 0.05761, 0.9287, -0.3697, 0.03024, 0.8923, 0.05032, -0.4486, 0.2703, 0.8643, -0.4241, 0.7452, 0.6286, -0.2227, 0.4337, 0.4836, -0.7603, -0.568, 0.2684, -0.778, -0.1743, 0.6724, -0.7193, -0.1086, 0.09807, -0.9892, -0.3772, -0.7697, -0.515, -0.5592, -0.2987, -0.7733, 0.01478, -0.5735, -0.8191, 0.579, -0.8153, 0.00145, 0.1225, -0.9428, -0.3101, 0.6334, -0.603, -0.485, 0.6334, -0.603, -0.485, 0.01478, -0.5735, -0.8191, 0.4658, -0.136, -0.8744, 0.6334, -0.603, -0.485, 0.1225, -0.9428, -0.3101, 0.01478, -0.5735, -0.8191, 0.1225, -0.9428, -0.3101, -0.3772, -0.7697, -0.515, 0.01478, -0.5735, -0.8191, 0.01478, -0.5735, -0.8191, -0.1086, 0.09807, -0.9892, 0.4658, -0.136, -0.8744, 0.01478, -0.5735, -0.8191, -0.5592, -0.2987, -0.7733, -0.1086, 0.09807, -0.9892, -0.5592, -0.2987, -0.7733, -0.568, 0.2684, -0.778, -0.1086, 0.09807, -0.9892, -0.1086, 0.09807, -0.9892, 0.4337, 0.4836, -0.7603, 0.4658, -0.136, -0.8744, -0.1086, 0.09807, -0.9892, -0.1743, 0.6724, -0.7193, 0.4337, 0.4836, -0.7603, -0.1743, 0.6724, -0.7193, 0.2703, 0.8643, -0.4241, 0.4337, 0.4836, -0.7603, 0.4337, 0.4836, -0.7603, 0.8923, 0.05032, -0.4486, 0.4658, -0.136, -0.8744, 0.4337, 0.4836, -0.7603, 0.7452, 0.6286, -0.2227, 0.8923, 0.05032, -0.4486, 0.7452, 0.6286, -0.2227, 0.9792, 0.1946, 0.05761, 0.8923, 0.05032, -0.4486, 0.8923, 0.05032, -0.4486, 0.6334, -0.603, -0.485, 0.4658, -0.136, -0.8744, 0.8923, 0.05032, -0.4486, 0.9287, -0.3697, 0.03024, 0.6334, -0.603, -0.485, 0.9287, -0.3697, 0.03024, 0.579, -0.8153, 0.00145, 0.6334, -0.603, -0.485, 0.1754, -0.9543, 0.2418, 0.1225, -0.9428, -0.3101, 0.579, -0.8153, 0.00145, 0.1754, -0.9543, 0.2418, -0.3679, -0.9284, -0.05163, 0.1225, -0.9428, -0.3101, -0.3679, -0.9284, -0.05163, -0.3772, -0.7697, -0.515, 0.1225, -0.9428, -0.3101, -0.7707, -0.5479, -0.3253, -0.5592, -0.2987, -0.7733, -0.3772, -0.7697, -0.515, -0.7707, -0.5479, -0.3253, -0.8791, 0.04194, -0.4748, -0.5592, -0.2987, -0.7733, -0.8791, 0.04194, -0.4748, -0.568, 0.2684, -0.778, -0.5592, -0.2987, -0.7733, -0.6517, 0.6157, -0.4429, -0.1743, 0.6724, -0.7193, -0.568, 0.2684, -0.778, -0.6517, 0.6157, -0.4429, -0.1754, 0.9543, -0.2418, -0.1743, 0.6724, -0.7193, -0.1754, 0.9543, -0.2418, 0.2703, 0.8643, -0.4241, -0.1743, 0.6724, -0.7193, 0.3679, 0.9284, 0.05163, 0.7452, 0.6286, -0.2227, 0.2703, 0.8643, -0.4241, 0.3679, 0.9284, 0.05163, 0.7707, 0.5479, 0.3253, 0.7452, 0.6286, -0.2227, 0.7707, 0.5479, 0.3253, 0.9792, 0.1946, 0.05761, 0.7452, 0.6286, -0.2227, 0.8791, -0.04194, 0.4748, 0.9287, -0.3697, 0.03024, 0.9792, 0.1946, 0.05761, 0.8791, -0.04194, 0.4748, 0.6517, -0.6157, 0.4429, 0.9287, -0.3697, 0.03024, 0.6517, -0.6157, 0.4429, 0.579, -0.8153, 0.00145, 0.9287, -0.3697, 0.03024, -0.3679, -0.9284, -0.05163, -0.7707, -0.5479, -0.3253, -0.3772, -0.7697, -0.515, -0.3679, -0.9284, -0.05163, -0.7452, -0.6286, 0.2227, -0.7707, -0.5479, -0.3253, -0.7452, -0.6286, 0.2227, -0.9792, -0.1946, -0.05761, -0.7707, -0.5479, -0.3253, -0.8791, 0.04194, -0.4748, -0.6517, 0.6157, -0.4429, -0.568, 0.2684, -0.778, -0.8791, 0.04194, -0.4748, -0.9287, 0.3697, -0.03024, -0.6517, 0.6157, -0.4429, -0.9287, 0.3697, -0.03024, -0.579, 0.8153, -0.00145, -0.6517, 0.6157, -0.4429, -0.1754, 0.9543, -0.2418, 0.3679, 0.9284, 0.05163, 0.2703, 0.8643, -0.4241, -0.1754, 0.9543, -0.2418, -0.1225, 0.9428, 0.3101, 0.3679, 0.9284, 0.05163, -0.1225, 0.9428, 0.3101, 0.3772, 0.7697, 0.515, 0.3679, 0.9284, 0.05163, 0.7707, 0.5479, 0.3253, 0.8791, -0.04194, 0.4748, 0.9792, 0.1946, 0.05761, 0.7707, 0.5479, 0.3253, 0.5592, 0.2987, 0.7733, 0.8791, -0.04194, 0.4748, 0.5592, 0.2987, 0.7733, 0.568, -0.2684, 0.778, 0.8791, -0.04194, 0.4748, 0.6517, -0.6157, 0.4429, 0.1754, -0.9543, 0.2418, 0.579, -0.8153, 0.00145, 0.6517, -0.6157, 0.4429, 0.1743, -0.6724, 0.7193, 0.1754, -0.9543, 0.2418, 0.1743, -0.6724, 0.7193, -0.2703, -0.8643, 0.4241, 0.1754, -0.9543, 0.2418, -0.4337, -0.4836, 0.7603, -0.7452, -0.6286, 0.2227, -0.2703, -0.8643, 0.4241, -0.4337, -0.4836, 0.7603, -0.8923, -0.05032, 0.4486, -0.7452, -0.6286, 0.2227, -0.8923, -0.05032, 0.4486, -0.9792, -0.1946, -0.05761, -0.7452, -0.6286, 0.2227, -0.8923, -0.05032, 0.4486, -0.9287, 0.3697, -0.03024, -0.9792, -0.1946, -0.05761, -0.8923, -0.05032, 0.4486, -0.6334, 0.603, 0.485, -0.9287, 0.3697, -0.03024, -0.6334, 0.603, 0.485, -0.579, 0.8153, -0.00145, -0.9287, 0.3697, -0.03024, -0.6334, 0.603, 0.485, -0.1225, 0.9428, 0.3101, -0.579, 0.8153, -0.00145, -0.6334, 0.603, 0.485, -0.01478, 0.5735, 0.8191, -0.1225, 0.9428, 0.3101, -0.01478, 0.5735, 0.8191, 0.3772, 0.7697, 0.515, -0.1225, 0.9428, 0.3101, 0.1743, -0.6724, 0.7193, -0.4337, -0.4836, 0.7603, -0.2703, -0.8643, 0.4241, 0.1743, -0.6724, 0.7193, 0.1086, -0.09807, 0.9892, -0.4337, -0.4836, 0.7603, 0.1086, -0.09807, 0.9892, -0.4658, 0.136, 0.8744, -0.4337, -0.4836, 0.7603, -0.01478, 0.5735, 0.8191, 0.5592, 0.2987, 0.7733, 0.3772, 0.7697, 0.515, -0.01478, 0.5735, 0.8191, 0.1086, -0.09807, 0.9892, 0.5592, 0.2987, 0.7733, 0.1086, -0.09807, 0.9892, 0.568, -0.2684, 0.778, 0.5592, 0.2987, 0.7733])] * 3)])

# ---- objects
ob_leaf_056 = bpy.data.objects.new('leaf.056', me_plane)

# ---- transforms, parenting, visibility, modifiers, constraints
ob_leaf_056.location = (0.6285, -1.114, 0.457)
ob_leaf_056.rotation_euler = (-2.987, -0.4845, -1.057)
ob_leaf_056.scale = (1.097, 1.097, 1.097)
ob_leaf_056.lineart.crease_threshold = 0.0

# ---- collection membership
col_collection_1.objects.link(ob_leaf_056)

# ---- scene / render settings (as saved in the file)
scene.frame_start = 1; scene.frame_end = 250; scene.frame_set(1)
scene.render.engine = 'BLENDER_EEVEE_NEXT'
scene.render.resolution_percentage = 50
scene.render.dither_intensity = 0.0
scene.cycles.use_denoising = False
scene.cycles.samples = 128
scene.cycles.sampling_pattern = 'TABULATED_SOBOL'
scene.cycles.use_adaptive_sampling = False
scene.cycles.use_light_tree = False
scene.cycles.blur_glossy = 0.0
scene.cycles.sample_clamp_indirect = 0.0
scene.view_settings.view_transform = 'Standard'
bpy.context.view_layer.update()

# ---- added for rendering (the .blend has no active camera and no usable light): camera, sun
cam_auto = bpy.data.cameras.new('AutoCamera')
cam_auto.lens = 50.0
cam_auto.sensor_width = 36.0
cam_auto.clip_end = 1000.0
ob_auto_camera = bpy.data.objects.new('AutoCamera', cam_auto)
scene.collection.objects.link(ob_auto_camera)
ob_auto_camera.location = (14.4307, -17.2652, 11.3441)
ob_auto_camera.rotation_euler = (1.09748, -7.21219e-08, 0.694738)
scene.camera = ob_auto_camera
light_auto_sun = bpy.data.lights.new('AutoSun', 'SUN')
light_auto_sun.energy = 3.0
light_auto_sun.angle = 0.0523599
ob_auto_sun = bpy.data.objects.new('AutoSun', light_auto_sun)
scene.collection.objects.link(ob_auto_sun)
ob_auto_sun.rotation_euler = (0.872665, 0.174533, 0.523599)
bpy.context.view_layer.update()
